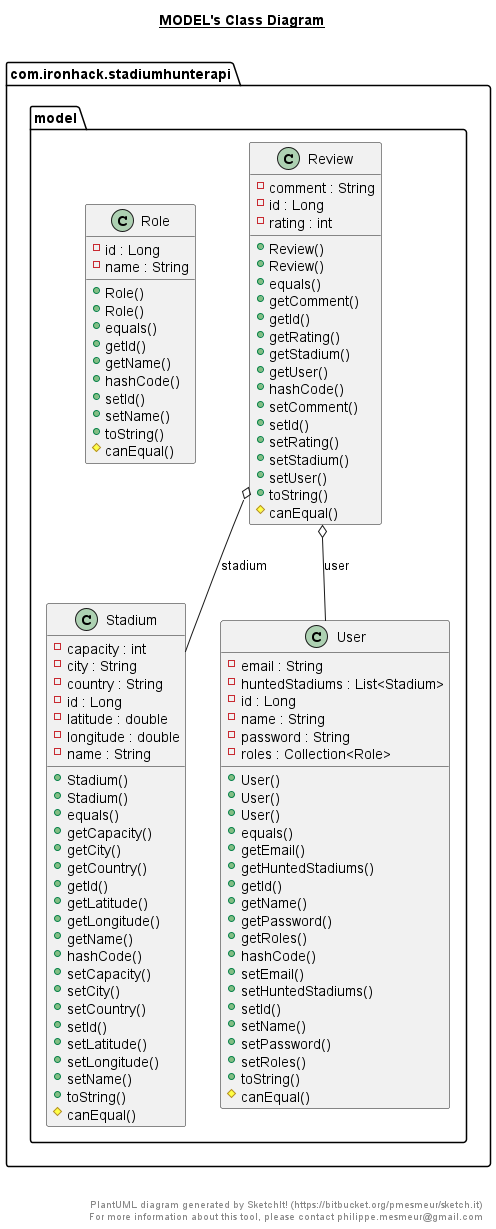

The diagram above was rendered by PlantUML. Its source (embedded in the PNG):
@startuml

title __MODEL's Class Diagram__\n

  namespace com.ironhack.stadiumhunterapi {
    namespace model {
      class com.ironhack.stadiumhunterapi.model.Review {
          - comment : String
          - id : Long
          - rating : int
          + Review()
          + Review()
          + equals()
          + getComment()
          + getId()
          + getRating()
          + getStadium()
          + getUser()
          + hashCode()
          + setComment()
          + setId()
          + setRating()
          + setStadium()
          + setUser()
          + toString()
          # canEqual()
      }
    }
  }
  

  namespace com.ironhack.stadiumhunterapi {
    namespace model {
      class com.ironhack.stadiumhunterapi.model.Role {
          - id : Long
          - name : String
          + Role()
          + Role()
          + equals()
          + getId()
          + getName()
          + hashCode()
          + setId()
          + setName()
          + toString()
          # canEqual()
      }
    }
  }
  

  namespace com.ironhack.stadiumhunterapi {
    namespace model {
      class com.ironhack.stadiumhunterapi.model.Stadium {
          - capacity : int
          - city : String
          - country : String
          - id : Long
          - latitude : double
          - longitude : double
          - name : String
          + Stadium()
          + Stadium()
          + equals()
          + getCapacity()
          + getCity()
          + getCountry()
          + getId()
          + getLatitude()
          + getLongitude()
          + getName()
          + hashCode()
          + setCapacity()
          + setCity()
          + setCountry()
          + setId()
          + setLatitude()
          + setLongitude()
          + setName()
          + toString()
          # canEqual()
      }
    }
  }
  

  namespace com.ironhack.stadiumhunterapi {
    namespace model {
      class com.ironhack.stadiumhunterapi.model.User {
          - email : String
          - huntedStadiums : List<Stadium>
          - id : Long
          - name : String
          - password : String
          - roles : Collection<Role>
          + User()
          + User()
          + User()
          + equals()
          + getEmail()
          + getHuntedStadiums()
          + getId()
          + getName()
          + getPassword()
          + getRoles()
          + hashCode()
          + setEmail()
          + setHuntedStadiums()
          + setId()
          + setName()
          + setPassword()
          + setRoles()
          + toString()
          # canEqual()
      }
    }
  }
  

  com.ironhack.stadiumhunterapi.model.Review o-- com.ironhack.stadiumhunterapi.model.Stadium : stadium
  com.ironhack.stadiumhunterapi.model.Review o-- com.ironhack.stadiumhunterapi.model.User : user


right footer


PlantUML diagram generated by SketchIt! (https://bitbucket.org/pmesmeur/sketch.it)
For more information about this tool, please contact philippe.mesmeur@gmail.com
endfooter

@enduml